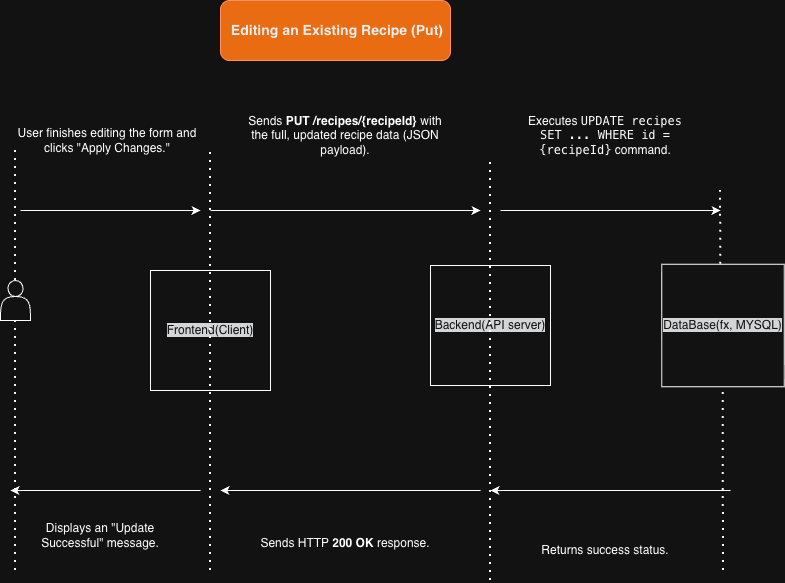

The diagram above was exported from draw.io. Its source (the exported page's mxGraphModel, read from the mxfile embedded in the PNG):
<mxGraphModel dx="946" dy="610" grid="1" gridSize="10" guides="1" tooltips="1" connect="1" arrows="1" fold="1" page="1" pageScale="1" pageWidth="850" pageHeight="1100" math="0" shadow="0">
  <root>
    <mxCell id="0" />
    <mxCell id="1" parent="0" />
    <mxCell id="Lb69MQDVWXC4qgLWRz-X-69" parent="1" style="rounded=1;whiteSpace=wrap;html=1;fillColor=#fa6800;fontColor=#000000;strokeColor=#C73500;" value="&lt;h3 data-pm-slice=&quot;1 1 []&quot;&gt;&amp;nbsp;Editing an Existing Recipe (Put)&lt;/h3&gt;" vertex="1">
      <mxGeometry height="60" width="230" x="600" y="160" as="geometry" />
    </mxCell>
    <mxCell id="Lb69MQDVWXC4qgLWRz-X-70" parent="1" style="whiteSpace=wrap;html=1;aspect=fixed;" value="&lt;meta charset=&quot;utf-8&quot;&gt;&lt;span style=&quot;color: rgb(255, 255, 255); font-family: Helvetica; font-size: 12px; font-style: normal; font-variant-ligatures: normal; font-variant-caps: normal; font-weight: 400; letter-spacing: normal; orphans: 2; text-align: center; text-indent: 0px; text-transform: none; widows: 2; word-spacing: 0px; -webkit-text-stroke-width: 0px; caret-color: rgba(0, 0, 0, 0); white-space: normal; background-color: rgb(27, 29, 30); text-decoration-thickness: initial; text-decoration-style: initial; text-decoration-color: initial; display: inline !important; float: none;&quot;&gt;Frontend(Client)&lt;/span&gt;" vertex="1">
      <mxGeometry height="120" width="120" x="530" y="430" as="geometry" />
    </mxCell>
    <mxCell id="Lb69MQDVWXC4qgLWRz-X-71" parent="1" style="whiteSpace=wrap;html=1;aspect=fixed;" value="&lt;meta charset=&quot;utf-8&quot;&gt;&lt;span style=&quot;color: rgb(255, 255, 255); font-family: Helvetica; font-size: 12px; font-style: normal; font-variant-ligatures: normal; font-variant-caps: normal; font-weight: 400; letter-spacing: normal; orphans: 2; text-align: center; text-indent: 0px; text-transform: none; widows: 2; word-spacing: 0px; -webkit-text-stroke-width: 0px; caret-color: rgba(0, 0, 0, 0); white-space: normal; background-color: rgb(27, 29, 30); text-decoration-thickness: initial; text-decoration-style: initial; text-decoration-color: initial; display: inline !important; float: none;&quot;&gt;Backend(API server)&lt;/span&gt;" vertex="1">
      <mxGeometry height="120" width="120" x="810" y="425" as="geometry" />
    </mxCell>
    <mxCell id="Lb69MQDVWXC4qgLWRz-X-72" edge="1" parent="1" style="endArrow=none;dashed=1;html=1;dashPattern=1 3;strokeWidth=2;rounded=0;" value="">
      <mxGeometry height="50" relative="1" width="50" as="geometry">
        <mxPoint x="590" y="730" as="sourcePoint" />
        <mxPoint x="590" y="310" as="targetPoint" />
      </mxGeometry>
    </mxCell>
    <mxCell id="Lb69MQDVWXC4qgLWRz-X-73" edge="1" parent="1" style="endArrow=none;dashed=1;html=1;dashPattern=1 3;strokeWidth=2;rounded=0;" value="">
      <mxGeometry height="50" relative="1" width="50" as="geometry">
        <mxPoint x="870" y="740" as="sourcePoint" />
        <mxPoint x="870" y="320" as="targetPoint" />
      </mxGeometry>
    </mxCell>
    <mxCell id="Lb69MQDVWXC4qgLWRz-X-74" edge="1" parent="1" style="endArrow=none;dashed=1;html=1;dashPattern=1 3;strokeWidth=2;rounded=0;" value="">
      <mxGeometry height="50" relative="1" width="50" as="geometry">
        <Array as="points" />
        <mxPoint x="1100.338103448276" y="423.75" as="sourcePoint" />
        <mxPoint x="1100" y="350" as="targetPoint" />
      </mxGeometry>
    </mxCell>
    <mxCell id="Lb69MQDVWXC4qgLWRz-X-75" edge="1" parent="1" style="endArrow=classic;html=1;rounded=0;" value="">
      <mxGeometry height="50" relative="1" width="50" as="geometry">
        <mxPoint x="590" y="370" as="sourcePoint" />
        <mxPoint x="860" y="370" as="targetPoint" />
      </mxGeometry>
    </mxCell>
    <mxCell id="Lb69MQDVWXC4qgLWRz-X-76" parent="1" style="text;html=1;whiteSpace=wrap;strokeColor=none;fillColor=none;align=center;verticalAlign=middle;rounded=0;" value="&lt;p data-pm-slice=&quot;1 1 [&amp;quot;table&amp;quot;,{},&amp;quot;table_row&amp;quot;,{},&amp;quot;table_cell&amp;quot;,{&amp;quot;colspan&amp;quot;:1,&amp;quot;rowspan&amp;quot;:1,&amp;quot;colwidth&amp;quot;:null}]&quot;&gt;Sends HTTP &lt;strong&gt;200 OK&lt;/strong&gt; response.&lt;/p&gt;" vertex="1">
      <mxGeometry height="45" width="190" x="630" y="680" as="geometry" />
    </mxCell>
    <mxCell id="Lb69MQDVWXC4qgLWRz-X-77" parent="1" style="text;html=1;whiteSpace=wrap;strokeColor=none;fillColor=none;align=center;verticalAlign=middle;rounded=0;" value="&lt;p data-pm-slice=&quot;1 1 [&amp;quot;table&amp;quot;,{},&amp;quot;table_row&amp;quot;,{},&amp;quot;table_cell&amp;quot;,{&amp;quot;colspan&amp;quot;:1,&amp;quot;rowspan&amp;quot;:1,&amp;quot;colwidth&amp;quot;:null}]&quot;&gt;Executes &lt;code&gt;UPDATE recipes SET ... WHERE id = {recipeId}&lt;/code&gt; command.&lt;/p&gt;" vertex="1">
      <mxGeometry height="70" width="180" x="895" y="260" as="geometry" />
    </mxCell>
    <mxCell id="Lb69MQDVWXC4qgLWRz-X-78" edge="1" parent="1" style="endArrow=classic;html=1;rounded=0;" value="">
      <mxGeometry height="50" relative="1" width="50" as="geometry">
        <mxPoint x="880" y="370" as="sourcePoint" />
        <mxPoint x="1100" y="370" as="targetPoint" />
      </mxGeometry>
    </mxCell>
    <mxCell id="Lb69MQDVWXC4qgLWRz-X-79" edge="1" parent="1" style="endArrow=classic;html=1;rounded=0;" value="">
      <mxGeometry height="50" relative="1" width="50" as="geometry">
        <mxPoint x="1110" y="650" as="sourcePoint" />
        <mxPoint x="870" y="650" as="targetPoint" />
      </mxGeometry>
    </mxCell>
    <mxCell id="Lb69MQDVWXC4qgLWRz-X-80" parent="1" style="text;html=1;whiteSpace=wrap;strokeColor=none;fillColor=none;align=center;verticalAlign=middle;rounded=0;" value="&lt;p data-pm-slice=&quot;1 1 [&amp;quot;table&amp;quot;,{},&amp;quot;table_row&amp;quot;,{},&amp;quot;table_cell&amp;quot;,{&amp;quot;colspan&amp;quot;:1,&amp;quot;rowspan&amp;quot;:1,&amp;quot;colwidth&amp;quot;:null}]&quot;&gt;Returns success status.&lt;/p&gt;" vertex="1">
      <mxGeometry height="40" width="150" x="910" y="690" as="geometry" />
    </mxCell>
    <mxCell id="Lb69MQDVWXC4qgLWRz-X-81" edge="1" parent="1" style="endArrow=classic;html=1;rounded=0;" value="">
      <mxGeometry height="50" relative="1" width="50" as="geometry">
        <mxPoint x="860" y="650" as="sourcePoint" />
        <mxPoint x="600" y="650" as="targetPoint" />
      </mxGeometry>
    </mxCell>
    <mxCell id="Lb69MQDVWXC4qgLWRz-X-82" edge="1" parent="1" source="Lb69MQDVWXC4qgLWRz-X-88" style="endArrow=none;dashed=1;html=1;dashPattern=1 3;strokeWidth=2;rounded=0;" value="">
      <mxGeometry height="50" relative="1" width="50" as="geometry">
        <mxPoint x="390" y="730" as="sourcePoint" />
        <mxPoint x="395" y="310" as="targetPoint" />
      </mxGeometry>
    </mxCell>
    <mxCell id="Lb69MQDVWXC4qgLWRz-X-83" edge="1" parent="1" style="endArrow=classic;html=1;rounded=0;" value="">
      <mxGeometry height="50" relative="1" width="50" as="geometry">
        <mxPoint x="400" y="370" as="sourcePoint" />
        <mxPoint x="580" y="370" as="targetPoint" />
      </mxGeometry>
    </mxCell>
    <mxCell id="Lb69MQDVWXC4qgLWRz-X-84" edge="1" parent="1" style="endArrow=classic;html=1;rounded=0;" value="">
      <mxGeometry height="50" relative="1" width="50" as="geometry">
        <mxPoint x="580" y="650" as="sourcePoint" />
        <mxPoint x="390" y="650" as="targetPoint" />
      </mxGeometry>
    </mxCell>
    <mxCell id="Lb69MQDVWXC4qgLWRz-X-85" parent="1" style="text;html=1;whiteSpace=wrap;strokeColor=none;fillColor=none;align=center;verticalAlign=middle;rounded=0;" value="&lt;p data-pm-slice=&quot;1 1 [&amp;quot;table&amp;quot;,{},&amp;quot;table_row&amp;quot;,{},&amp;quot;table_cell&amp;quot;,{&amp;quot;colspan&amp;quot;:1,&amp;quot;rowspan&amp;quot;:1,&amp;quot;colwidth&amp;quot;:null}]&quot;&gt;Displays an &quot;Update Successful&quot; message.&lt;/p&gt;" vertex="1">
      <mxGeometry height="50" width="140" x="410" y="670" as="geometry" />
    </mxCell>
    <mxCell id="Lb69MQDVWXC4qgLWRz-X-86" parent="1" style="text;html=1;whiteSpace=wrap;strokeColor=none;fillColor=none;align=center;verticalAlign=middle;rounded=0;" value="&lt;p data-pm-slice=&quot;1 1 [&amp;quot;table&amp;quot;,{},&amp;quot;table_row&amp;quot;,{},&amp;quot;table_cell&amp;quot;,{&amp;quot;colspan&amp;quot;:1,&amp;quot;rowspan&amp;quot;:1,&amp;quot;colwidth&amp;quot;:null}]&quot;&gt;Sends &lt;strong&gt;PUT /recipes/{recipeId}&lt;/strong&gt; with the full, updated recipe data (JSON payload).&lt;/p&gt;" vertex="1">
      <mxGeometry height="50" width="210" x="620" y="270" as="geometry" />
    </mxCell>
    <mxCell id="Lb69MQDVWXC4qgLWRz-X-87" edge="1" parent="1" style="endArrow=none;dashed=1;html=1;dashPattern=1 3;strokeWidth=2;rounded=0;" target="Lb69MQDVWXC4qgLWRz-X-88" value="">
      <mxGeometry height="50" relative="1" width="50" as="geometry">
        <mxPoint x="395" y="730" as="sourcePoint" />
        <mxPoint x="390" y="300" as="targetPoint" />
      </mxGeometry>
    </mxCell>
    <mxCell id="Lb69MQDVWXC4qgLWRz-X-88" parent="1" style="shape=actor;whiteSpace=wrap;html=1;" value="" vertex="1">
      <mxGeometry height="40" width="30" x="380" y="440" as="geometry" />
    </mxCell>
    <mxCell id="Lb69MQDVWXC4qgLWRz-X-89" parent="1" style="text;html=1;whiteSpace=wrap;strokeColor=none;fillColor=none;align=center;verticalAlign=middle;rounded=0;" value="&lt;table data-pm-slice=&quot;3 3 -2 [&amp;quot;table&amp;quot;,{}]&quot;&gt;&lt;tbody&gt;&lt;tr&gt;&lt;td&gt;&lt;p&gt;&lt;/p&gt;&lt;/td&gt;&lt;td&gt;&lt;p&gt;User finishes editing the form and clicks &quot;Apply Changes.&quot;&lt;/p&gt;&lt;/td&gt;&lt;/tr&gt;&lt;/tbody&gt;&lt;/table&gt;" vertex="1">
      <mxGeometry height="40" width="210" x="380" y="280" as="geometry" />
    </mxCell>
    <mxCell id="Lb69MQDVWXC4qgLWRz-X-90" edge="1" parent="1" style="endArrow=none;dashed=1;html=1;dashPattern=1 3;strokeWidth=2;rounded=0;" target="Lb69MQDVWXC4qgLWRz-X-91" value="">
      <mxGeometry height="50" relative="1" width="50" as="geometry">
        <mxPoint x="1103" y="730" as="sourcePoint" />
        <mxPoint x="1110" y="340" as="targetPoint" />
      </mxGeometry>
    </mxCell>
    <mxCell id="Lb69MQDVWXC4qgLWRz-X-91" parent="1" style="whiteSpace=wrap;html=1;aspect=fixed;" value="&lt;meta charset=&quot;utf-8&quot;&gt;&lt;span style=&quot;color: rgb(255, 255, 255); font-family: Helvetica; font-size: 12px; font-style: normal; font-variant-ligatures: normal; font-variant-caps: normal; font-weight: 400; letter-spacing: normal; orphans: 2; text-align: center; text-indent: 0px; text-transform: none; widows: 2; word-spacing: 0px; -webkit-text-stroke-width: 0px; caret-color: rgba(0, 0, 0, 0); white-space: normal; background-color: rgb(27, 29, 30); text-decoration-thickness: initial; text-decoration-style: initial; text-decoration-color: initial; display: inline !important; float: none;&quot;&gt;DataBase(fx, MYSQL)&lt;/span&gt;" vertex="1">
      <mxGeometry height="122.5" width="122.5" x="1041.25" y="423.75" as="geometry" />
    </mxCell>
  </root>
</mxGraphModel>